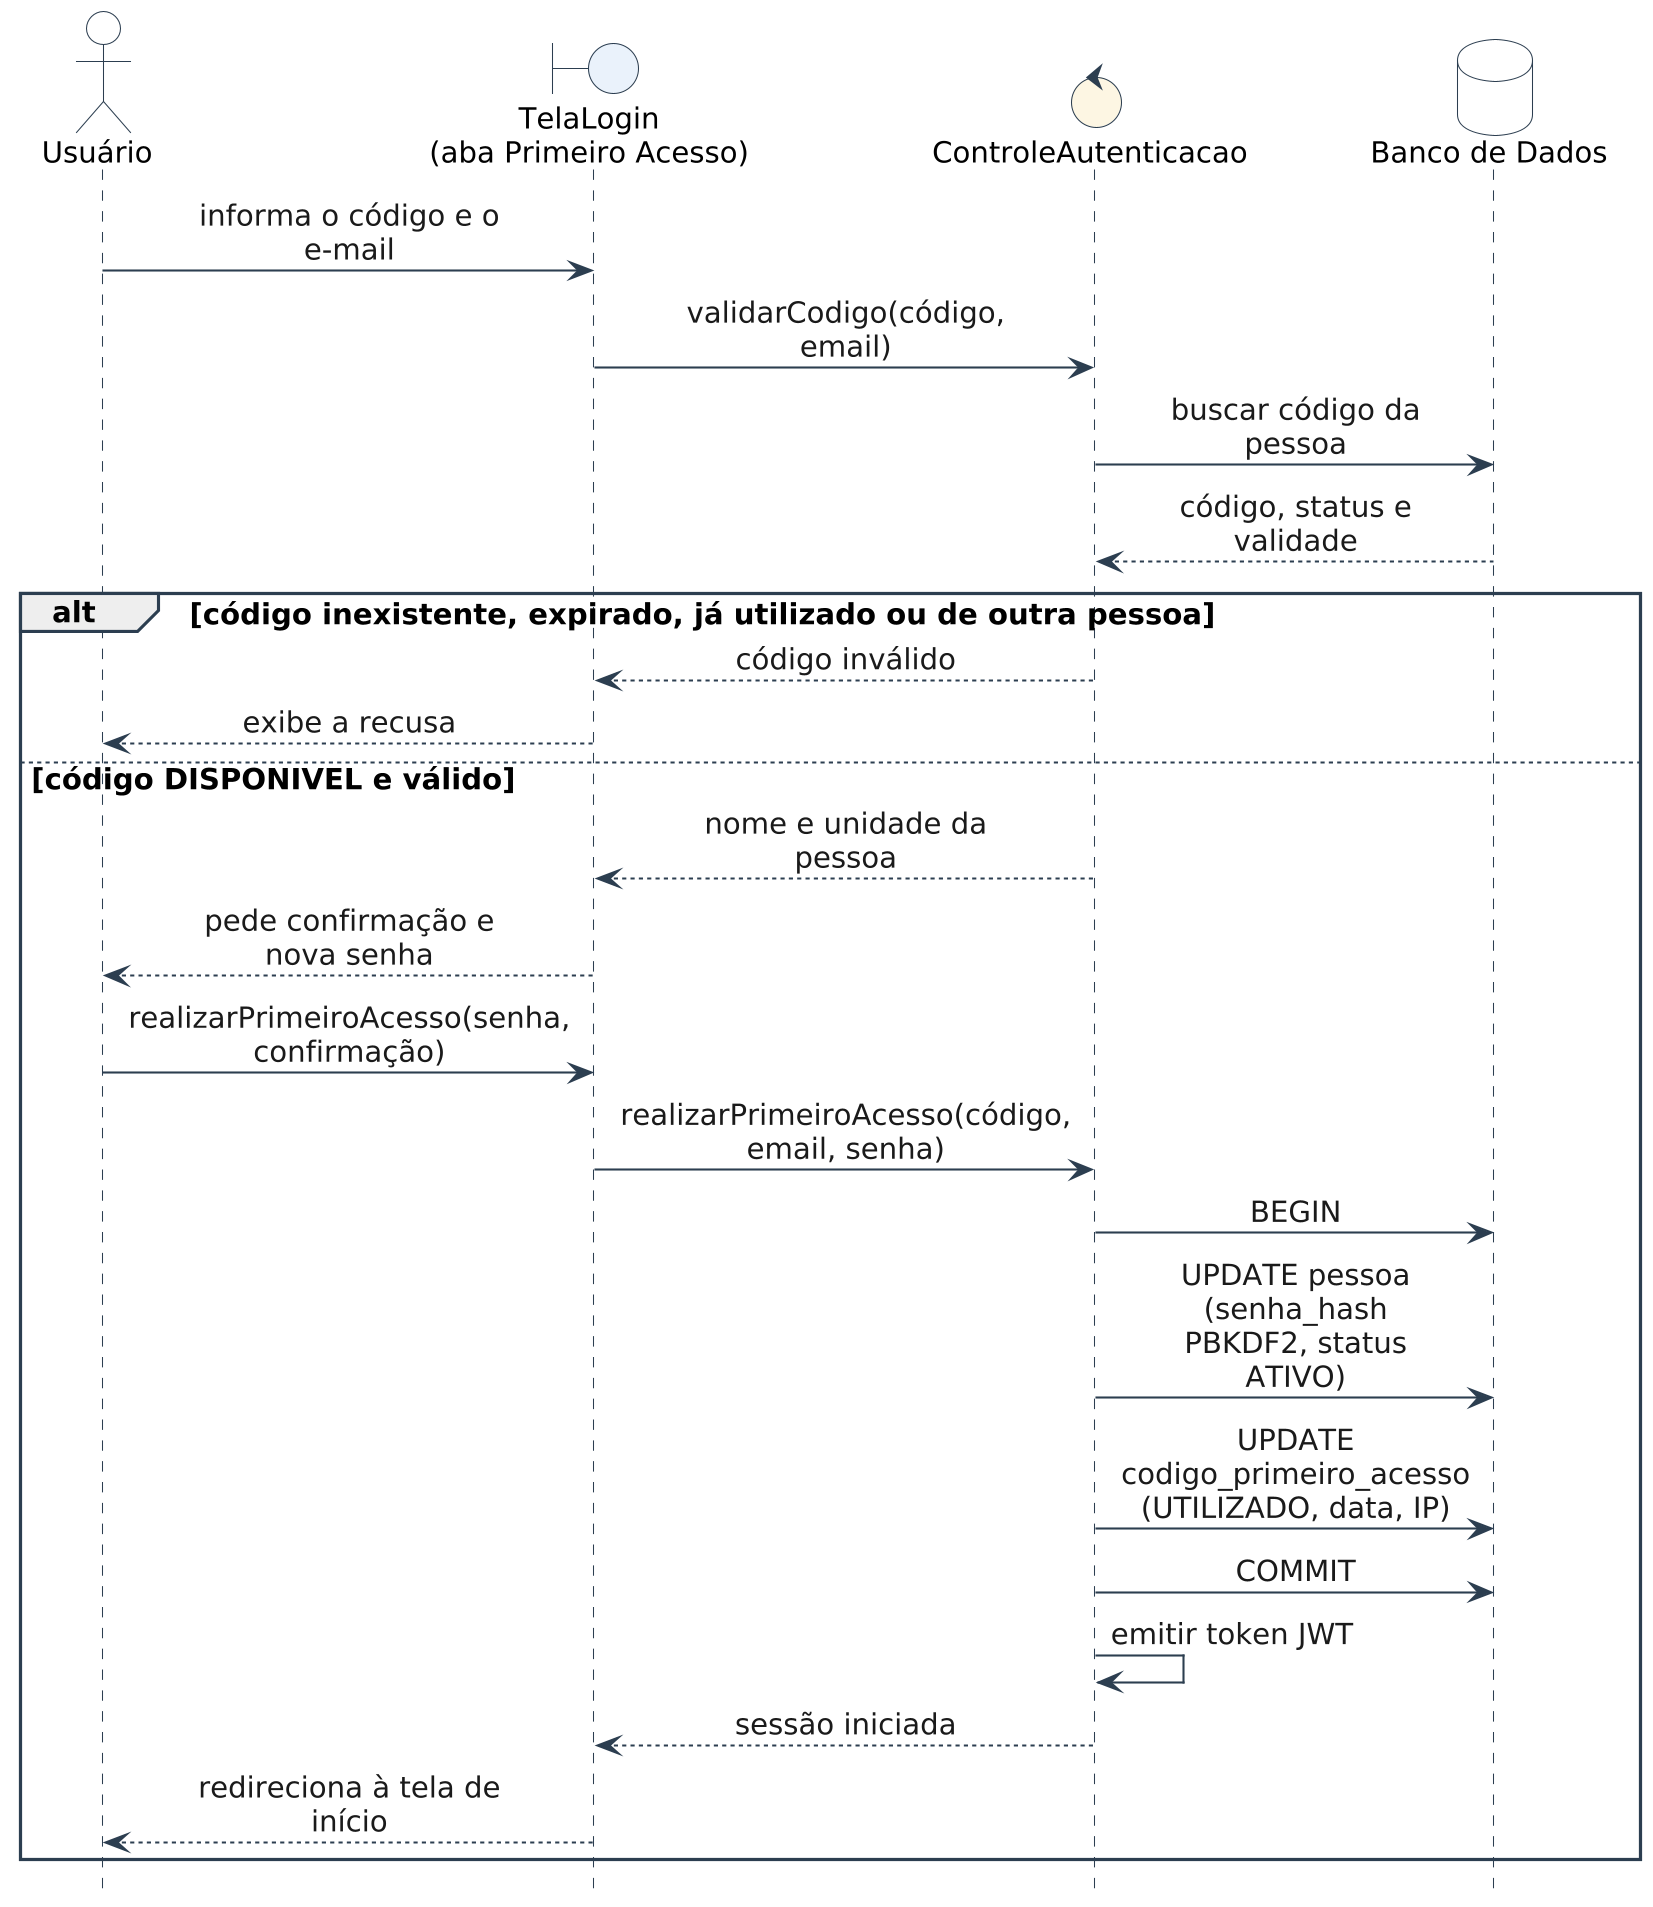

The diagram above was rendered by PlantUML. Its source (embedded in the PNG):
@startuml 07_seq_uc14
skinparam dpi 200
skinparam backgroundColor #FFFFFF
skinparam defaultFontName Arial
skinparam defaultFontSize 14
skinparam shadowing false
skinparam sequenceMessageAlign center
skinparam responseMessageBelowArrow true
skinparam ArrowColor #2C3E50
skinparam ArrowFontColor #1A1A1A
skinparam sequence {
  LifeLineBorderColor #2C3E50
  ParticipantBorderColor #2C3E50
  ParticipantBackgroundColor #FFFFFF
  ActorBorderColor #2C3E50
  ActorBackgroundColor #FFFFFF
  BoxBorderColor #2C3E50
  GroupBorderColor #2C3E50
  GroupHeaderFontStyle bold
  DividerBorderColor #2C3E50
}
skinparam boundary {
  BackgroundColor #EAF2FB
  BorderColor #2C3E50
}
skinparam control {
  BackgroundColor #FDF6E3
  BorderColor #2C3E50
}
skinparam database {
  BackgroundColor #FFFFFF
  BorderColor #2C3E50
}
skinparam note {
  BackgroundColor #FFFFFF
  BorderColor #2C3E50
}
hide footbox
skinparam maxMessageSize 150
skinparam ParticipantPadding 4
skinparam BoxPadding 4

actor "Usuário" as U
boundary "TelaLogin\n(aba Primeiro Acesso)" as T
control "ControleAutenticacao" as C
database "Banco de Dados" as BD

U -> T : informa o código e o e-mail
T -> C : validarCodigo(código, email)
C -> BD : buscar código da pessoa
BD --> C : código, status e validade
alt código inexistente, expirado, já utilizado ou de outra pessoa
  C --> T : código inválido
  T --> U : exibe a recusa
else código DISPONIVEL e válido
  C --> T : nome e unidade da pessoa
  T --> U : pede confirmação e nova senha
  U -> T : realizarPrimeiroAcesso(senha, confirmação)
  T -> C : realizarPrimeiroAcesso(código, email, senha)
  C -> BD : BEGIN
  C -> BD : UPDATE pessoa (senha_hash PBKDF2, status ATIVO)
  C -> BD : UPDATE codigo_primeiro_acesso (UTILIZADO, data, IP)
  C -> BD : COMMIT
  C -> C : emitir token JWT
  C --> T : sessão iniciada
  T --> U : redireciona à tela de início
end
@enduml